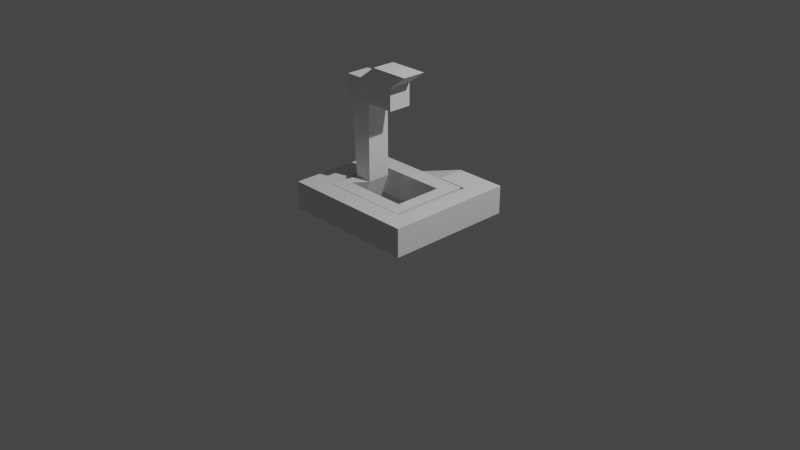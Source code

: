 # Source: snake.blend  (saved by Blender 2.83.18; exported with 4.5.12 LTS)
import bpy
from mathutils import Matrix  # noqa: F401  (used for matrix-valued properties, if any)

bpy.ops.wm.read_factory_settings(use_empty=True)
scene = bpy.context.scene
scene.name = 'Scene'

# ---- collections
col_collection = bpy.data.collections.new('Collection'); scene.collection.children.link(col_collection)

# ---- world
world_world = bpy.data.worlds.new('World'); scene.world = world_world
world_world.use_nodes = True; world_world.node_tree.nodes.clear()
_N = world_world.node_tree.nodes; _L = world_world.node_tree.links
n0 = _N.new('ShaderNodeOutputWorld'); n0.name = 'World Output'; n0.location = (300, 300)
n1 = _N.new('ShaderNodeBackground'); n1.name = 'Background'; n1.location = (10, 300)
n1.inputs[0].default_value = (0.05088, 0.05088, 0.05088, 1.0)
_L.new(n1.outputs[0], n0.inputs[0])
n0.is_active_output = True
world_world.color = (0.05088, 0.05088, 0.05088)
world_world.use_sun_shadow = False
world_world.sun_shadow_jitter_overblur = 0.0

# ---- cameras
cam_camera = bpy.data.cameras.new('Camera')
cam_camera.clip_end = 100.0
cam_camera.ortho_scale = 7.314

# ---- lights
light_light = bpy.data.lights.new('Light', 'POINT')
light_light.transmission_factor = 0.0
light_light.energy = 1000.0
light_light.shadow_soft_size = 0.1
light_light.shadow_maximum_resolution = 0.006
light_light.use_absolute_resolution = True

# ---- meshes
me_cube_003 = bpy.data.meshes.new('Cube.003')
me_cube_003.from_pydata([(-1.117, -0.02542, -0.2607), (-1.117, -0.02542, -0.2099), (-1.117, 0.02542, -0.2607), (-1.117, 0.02542, -0.2099), (0.9653, -0.25, -0.25), (0.9653, -0.25, 0.25), (0.9653, 0.25, -0.25), (0.9653, 0.25, 0.25), (1.305, 0.25, 0.25), (1.305, 0.25, -0.25), (1.305, -0.25, -0.25), (1.305, -0.25, 0.25), (0.9653, -1.729, 0.25), (0.9653, -1.729, -0.25), (1.305, -1.729, 0.25), (1.305, -1.729, -0.25), (0.9653, -2.073, 0.25), (0.9653, -2.073, -0.25), (1.305, -2.073, 0.25), (1.305, -2.073, -0.25), (-0.7556, -1.729, 0.25), (-0.7556, -1.729, -0.25), (-0.7556, -2.073, 0.25), (-0.7556, -2.073, -0.25), (-1.128, -1.729, 0.25), (-1.128, -1.729, -0.25), (-1.128, -2.073, 0.25), (-1.128, -2.073, -0.25), (-0.7556, -0.5886, 0.25), (-0.7556, -0.5886, -0.25), (-1.128, -0.4575, 0.25), (-1.128, -0.4575, -0.25), (-0.7556, -0.268, 0.25), (-0.7556, -0.268, -0.25), (-1.128, -0.268, 0.25), (-1.128, -0.268, -0.25), (0.6661, -0.5886, 0.25), (0.6661, -0.5886, -0.25), (0.6661, -0.268, 0.25), (0.6661, -0.268, -0.25), (0.8962, -0.4575, 0.25), (0.8962, -0.4575, -0.25), (0.8962, -0.268, 0.25), (0.8962, -0.268, -0.25), (0.6661, -1.46, 0.25), (0.6661, -1.46, -0.25), (0.8962, -1.649, 0.25), (0.8962, -1.649, -0.25), (0.6661, -1.718, 0.25), (0.6661, -1.718, -0.25), (0.8962, -1.718, 0.25), (0.8962, -1.718, -0.25), (-0.4944, -1.46, 0.25), (-0.4944, -1.46, -0.25), (-0.4944, -1.718, 0.25), (-0.4944, -1.718, -0.25), (-0.6859, -1.649, 0.25), (-0.6859, -1.649, -0.25), (-0.6859, -1.718, 0.25), (-0.6859, -1.718, -0.25), (-0.2992, -1.214, 0.25), (-0.4944, -1.214, -0.25), (-0.6199, -1.214, 0.25), (-0.6859, -1.214, -0.25), (-0.2992, -0.7971, 0.25), (-0.4944, -0.7971, -0.25), (-0.6199, -0.7971, 0.25), (-0.6859, -0.7971, -0.25), (-0.2992, -1.214, 1.632), (-0.72, -1.214, 1.632), (-0.2992, -0.7971, 1.632), (-0.72, -0.7971, 1.632), (-0.4944, -1.214, 2.029), (-0.7859, -1.214, 2.029), (-0.4944, -0.7971, 2.029), (-0.7859, -0.7971, 2.029), (0.2149, -1.214, 1.632), (0.2149, -0.7971, 1.632), (0.2149, -1.214, 2.029), (0.2149, -0.7971, 2.029), (-0.1714, -1.214, 2.267), (-0.1714, -0.7971, 2.267), (0.538, -1.214, 2.267), (0.538, -0.7971, 2.267), (0.3994, 0.25, -0.25), (0.3994, -0.25, -0.25), (0.3994, -0.25, 0.25), (0.3994, 0.25, 0.25)], [], [(0, 1, 3, 2), (84, 87, 7, 6), (7, 5, 11, 8), (4, 5, 86, 85), (84, 6, 4, 85), (7, 87, 86, 5), (9, 8, 11, 10), (6, 7, 8, 9), (4, 10, 15, 13), (4, 6, 9, 10), (14, 12, 16, 18), (10, 11, 14, 15), (5, 4, 13, 12), (11, 5, 12, 14), (16, 17, 19, 18), (17, 16, 22, 23), (13, 15, 19, 17), (15, 14, 18, 19), (21, 23, 27, 25), (12, 13, 21, 20), (13, 17, 23, 21), (16, 12, 20, 22), (24, 25, 27, 26), (23, 22, 26, 27), (22, 20, 24, 26), (25, 24, 30, 31), (28, 29, 37, 36), (24, 20, 28, 30), (21, 25, 31, 29), (20, 21, 29, 28), (32, 33, 35, 34), (30, 28, 32, 34), (31, 30, 34, 35), (29, 31, 35, 33), (37, 39, 43, 41), (29, 33, 39, 37), (33, 32, 38, 39), (32, 28, 36, 38), (40, 41, 43, 42), (37, 41, 47, 45), (38, 36, 40, 42), (39, 38, 42, 43), (47, 46, 50, 51), (36, 37, 45, 44), (40, 36, 44, 46), (41, 40, 46, 47), (48, 49, 51, 50), (45, 47, 51, 49), (49, 48, 54, 55), (46, 44, 48, 50), (54, 52, 56, 58), (48, 44, 52, 54), (44, 45, 53, 52), (45, 49, 55, 53), (56, 57, 59, 58), (55, 54, 58, 59), (53, 55, 59, 57), (56, 52, 60, 62), (62, 60, 68, 69), (57, 56, 62, 63), (53, 57, 63, 61), (52, 53, 61, 60), (64, 65, 67, 66), (60, 61, 65, 64), (61, 63, 67, 65), (63, 62, 66, 67), (68, 70, 77, 76), (66, 62, 69, 71), (60, 64, 70, 68), (64, 66, 71, 70), (73, 72, 74, 75), (69, 68, 72, 73), (71, 69, 73, 75), (70, 71, 75, 74), (76, 77, 79, 78), (72, 68, 76, 78), (70, 74, 79, 77), (78, 79, 83, 82), (81, 80, 82, 83), (72, 78, 82, 80), (79, 74, 81, 83), (74, 72, 80, 81), (0, 2, 84, 85), (1, 0, 85, 86), (3, 1, 86, 87), (2, 3, 87, 84)])
_uv = me_cube_003.uv_layers.new(name='UVMap')
_uv.uv.foreach_set('vector', [0.4873, 0.1123, 0.5127, 0.1123, 0.5127, 0.1377, 0.4873, 0.1377, 0.375, 0.25, 0.625, 0.25, 0.625, 0.5, 0.375, 0.5, 0.625, 0.5, 0.625, 0.75, 0.625, 0.75, 0.625, 0.5, 0.375, 0.75, 0.625, 0.75, 0.625, 1.0, 0.375, 1.0, 0.125, 0.5, 0.375, 0.5, 0.375, 0.75, 0.125, 0.75, 0.625, 0.5, 0.875, 0.5, 0.875, 0.75, 0.625, 0.75, 0.375, 0.5, 0.625, 0.5, 0.625, 0.75, 0.375, 0.75, 0.375, 0.5, 0.625, 0.5, 0.625, 0.5, 0.375, 0.5, 0.375, 0.75, 0.375, 0.75, 0.375, 0.75, 0.375, 0.75, 0.375, 0.75, 0.375, 0.5, 0.375, 0.5, 0.375, 0.75, 0.625, 0.75, 0.625, 0.75, 0.625, 0.75, 0.625, 0.75, 0.375, 0.75, 0.625, 0.75, 0.625, 0.75, 0.375, 0.75, 0.625, 0.75, 0.375, 0.75, 0.375, 0.75, 0.625, 0.75, 0.625, 0.75, 0.625, 0.75, 0.625, 0.75, 0.625, 0.75, 0.625, 0.75, 0.375, 0.75, 0.375, 0.75, 0.625, 0.75, 0.375, 0.75, 0.625, 0.75, 0.625, 0.75, 0.375, 0.75, 0.375, 0.75, 0.375, 0.75, 0.375, 0.75, 0.375, 0.75, 0.375, 0.75, 0.625, 0.75, 0.625, 0.75, 0.375, 0.75, 0.375, 0.75, 0.375, 0.75, 0.375, 0.75, 0.375, 0.75, 0.625, 0.75, 0.375, 0.75, 0.375, 0.75, 0.625, 0.75, 0.375, 0.75, 0.375, 0.75, 0.375, 0.75, 0.375, 0.75, 0.625, 0.75, 0.625, 0.75, 0.625, 0.75, 0.625, 0.75, 0.625, 0.75, 0.375, 0.75, 0.375, 0.75, 0.625, 0.75, 0.375, 0.75, 0.625, 0.75, 0.625, 0.75, 0.375, 0.75, 0.625, 0.75, 0.625, 0.75, 0.625, 0.75, 0.625, 0.75, 0.375, 0.75, 0.625, 0.75, 0.625, 0.75, 0.375, 0.75, 0.625, 0.75, 0.375, 0.75, 0.375, 0.75, 0.625, 0.75, 0.625, 0.75, 0.625, 0.75, 0.625, 0.75, 0.625, 0.75, 0.375, 0.75, 0.375, 0.75, 0.375, 0.75, 0.375, 0.75, 0.625, 0.75, 0.375, 0.75, 0.375, 0.75, 0.625, 0.75, 0.625, 0.75, 0.375, 0.75, 0.375, 0.75, 0.625, 0.75, 0.625, 0.75, 0.625, 0.75, 0.625, 0.75, 0.625, 0.75, 0.375, 0.75, 0.625, 0.75, 0.625, 0.75, 0.375, 0.75, 0.375, 0.75, 0.375, 0.75, 0.375, 0.75, 0.375, 0.75, 0.375, 0.75, 0.375, 0.75, 0.375, 0.75, 0.375, 0.75, 0.375, 0.75, 0.375, 0.75, 0.375, 0.75, 0.375, 0.75, 0.375, 0.75, 0.625, 0.75, 0.625, 0.75, 0.375, 0.75, 0.625, 0.75, 0.625, 0.75, 0.625, 0.75, 0.625, 0.75, 0.625, 0.75, 0.375, 0.75, 0.375, 0.75, 0.625, 0.75, 0.375, 0.75, 0.375, 0.75, 0.375, 0.75, 0.375, 0.75, 0.625, 0.75, 0.625, 0.75, 0.625, 0.75, 0.625, 0.75, 0.375, 0.75, 0.625, 0.75, 0.625, 0.75, 0.375, 0.75, 0.375, 0.75, 0.625, 0.75, 0.625, 0.75, 0.375, 0.75, 0.625, 0.75, 0.375, 0.75, 0.375, 0.75, 0.625, 0.75, 0.625, 0.75, 0.625, 0.75, 0.625, 0.75, 0.625, 0.75, 0.375, 0.75, 0.625, 0.75, 0.625, 0.75, 0.375, 0.75, 0.625, 0.75, 0.375, 0.75, 0.375, 0.75, 0.625, 0.75, 0.375, 0.75, 0.375, 0.75, 0.375, 0.75, 0.375, 0.75, 0.375, 0.75, 0.625, 0.75, 0.625, 0.75, 0.375, 0.75, 0.625, 0.75, 0.625, 0.75, 0.625, 0.75, 0.625, 0.75, 0.625, 0.75, 0.625, 0.75, 0.625, 0.75, 0.625, 0.75, 0.625, 0.75, 0.625, 0.75, 0.625, 0.75, 0.625, 0.75, 0.625, 0.75, 0.375, 0.75, 0.375, 0.75, 0.625, 0.75, 0.375, 0.75, 0.375, 0.75, 0.375, 0.75, 0.375, 0.75, 0.625, 0.75, 0.375, 0.75, 0.375, 0.75, 0.625, 0.75, 0.375, 0.75, 0.625, 0.75, 0.625, 0.75, 0.375, 0.75, 0.375, 0.75, 0.375, 0.75, 0.375, 0.75, 0.375, 0.75, 0.625, 0.75, 0.625, 0.75, 0.625, 0.75, 0.625, 0.75, 0.625, 0.75, 0.625, 0.75, 0.625, 0.75, 0.625, 0.75, 0.375, 0.75, 0.625, 0.75, 0.625, 0.75, 0.375, 0.75, 0.375, 0.75, 0.375, 0.75, 0.375, 0.75, 0.375, 0.75, 0.625, 0.75, 0.375, 0.75, 0.375, 0.75, 0.625, 0.75, 0.625, 0.75, 0.375, 0.75, 0.375, 0.75, 0.625, 0.75, 0.625, 0.75, 0.375, 0.75, 0.375, 0.75, 0.625, 0.75, 0.375, 0.75, 0.375, 0.75, 0.375, 0.75, 0.375, 0.75, 0.375, 0.75, 0.625, 0.75, 0.625, 0.75, 0.375, 0.75, 0.625, 0.75, 0.625, 0.75, 0.625, 0.75, 0.625, 0.75, 0.625, 0.75, 0.625, 0.75, 0.625, 0.75, 0.625, 0.75, 0.625, 0.75, 0.625, 0.75, 0.625, 0.75, 0.625, 0.75, 0.625, 0.75, 0.625, 0.75, 0.625, 0.75, 0.625, 0.75, 0.625, 0.75, 0.625, 0.75, 0.625, 0.75, 0.625, 0.75, 0.625, 0.75, 0.625, 0.75, 0.625, 0.75, 0.625, 0.75, 0.625, 0.75, 0.625, 0.75, 0.625, 0.75, 0.625, 0.75, 0.625, 0.75, 0.625, 0.75, 0.625, 0.75, 0.625, 0.75, 0.625, 0.75, 0.625, 0.75, 0.625, 0.75, 0.625, 0.75, 0.625, 0.75, 0.625, 0.75, 0.625, 0.75, 0.625, 0.75, 0.625, 0.75, 0.625, 0.75, 0.625, 0.75, 0.625, 0.75, 0.625, 0.75, 0.625, 0.75, 0.625, 0.75, 0.625, 0.75, 0.625, 0.75, 0.625, 0.75, 0.625, 0.75, 0.625, 0.75, 0.625, 0.75, 0.625, 0.75, 0.625, 0.75, 0.625, 0.75, 0.625, 0.75, 0.625, 0.75, 0.625, 0.75, 0.625, 0.75, 0.625, 0.75, 0.625, 0.75, 0.625, 0.75, 0.625, 0.75, 0.4873, 0.1123, 0.4873, 0.1377, 0.375, 0.25, 0.375, 0.0, 0.5127, 0.1123, 0.4873, 0.1123, 0.375, 0.0, 0.625, 0.0, 0.5127, 0.1377, 0.5127, 0.1123, 0.625, 0.0, 0.625, 0.25, 0.4873, 0.1377, 0.5127, 0.1377, 0.625, 0.25, 0.375, 0.25])
me_cube_003.use_remesh_fix_poles = True
me_cube_003.use_remesh_preserve_attributes = False
me_cube_003.use_mirror_vertex_groups = False
me_cube_003.update()

# ---- objects
ob_light = bpy.data.objects.new('Light', light_light)
ob_camera = bpy.data.objects.new('Camera', cam_camera)
ob_cube_002 = bpy.data.objects.new('Cube.002', me_cube_003)

# ---- transforms, parenting, visibility, modifiers, constraints
ob_light.location = (4.076, 1.005, 5.904)
ob_light.rotation_euler = (0.6503, 0.05522, 1.866)
ob_light.lock_rotations_4d = False
ob_light.empty_display_type = 'ARROWS'
ob_light.color = (0.0, 0.0, 0.0, 0.0)
ob_light.lineart.crease_threshold = 0.0
ob_camera.location = (7.359, -6.926, 4.958)
ob_camera.rotation_euler = (1.109, 0.0, 0.8149)
ob_camera.lock_rotations_4d = False
ob_camera.empty_display_type = 'ARROWS'
ob_camera.color = (0.0, 0.0, 0.0, 0.0)
ob_camera.display_type = 'WIRE'
ob_camera.lineart.crease_threshold = 0.0
ob_cube_002.location = (-0.05903, 0.5478, 0.2371)
ob_cube_002.scale = (0.6, 0.6, 0.6)
ob_cube_002.lineart.crease_threshold = 0.0

# ---- collection membership
col_collection.objects.link(ob_light)
col_collection.objects.link(ob_camera)
col_collection.objects.link(ob_cube_002)

# ---- scene / render settings (as saved in the file)
scene.camera = ob_camera
scene.frame_start = 1; scene.frame_end = 250; scene.frame_set(1)
scene.render.engine = 'BLENDER_EEVEE_NEXT'
scene.cycles.use_denoising = False
scene.cycles.samples = 128
scene.cycles.sampling_pattern = 'TABULATED_SOBOL'
scene.cycles.use_adaptive_sampling = False
scene.cycles.use_light_tree = False
scene.view_settings.view_transform = 'Filmic'
bpy.context.view_layer.update()
